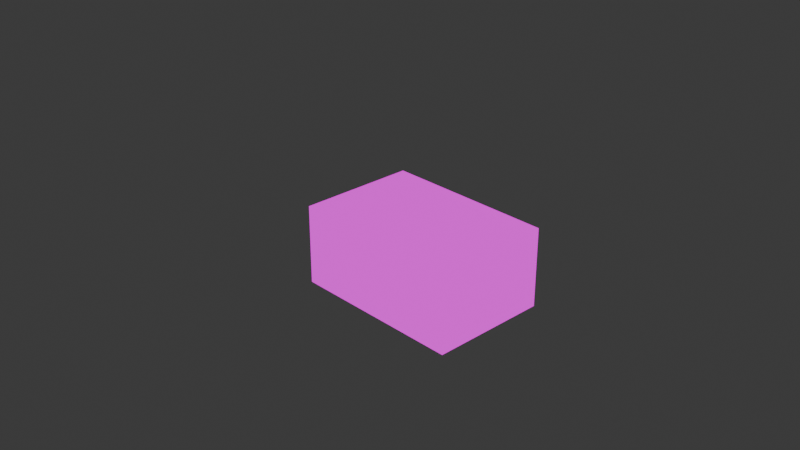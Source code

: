 # Source: official_box_nails.blend  (saved by Blender 4.4.32; exported with 4.5.12 LTS)
import bpy
from mathutils import Matrix  # noqa: F401  (used for matrix-valued properties, if any)

bpy.ops.wm.read_factory_settings(use_empty=True)
scene = bpy.context.scene
scene.name = 'Scene'

# ---- collections
col_collection = bpy.data.collections.new('Collection'); scene.collection.children.link(col_collection)

# ---- images (referenced by path relative to the original .blend; pixels are not part of the script)
import os
ASSET_DIR = os.environ.get("B2B_ASSET_DIR", "")  # directory of the original .blend (textures are referenced by path, not embedded)
HERE = os.path.dirname(os.path.abspath(__file__))  # packed textures are extracted next to this script under _unpacked/

def load_image(name, relpath, width, height, colorspace="sRGB"):
    """Load a texture the original file referenced (path relative to the .blend, or extracted next to this script)."""
    p = next((c for c in (os.path.join(HERE, relpath), os.path.join(ASSET_DIR, relpath)) if relpath and os.path.exists(c)), "")
    if p:
        img = bpy.data.images.load(p, check_existing=True)
        img.name = name
    else:  # same state as the original file: an image datablock whose file is absent (Cycles renders it pink)
        img = bpy.data.images.new(name, width, height)
        img.source = "FILE"
        img.filepath = "//" + (relpath or name)
    img.colorspace_settings.name = colorspace
    return img
img_boxofnails_png = load_image('BoxOfNails.png', 'assets/UVMaps/BoxOfNails.png', 1024, 1024, 'sRGB')

# ---- materials (node trees are filled in below, after node groups)
mat_material = bpy.data.materials.new('Material')
mat_material.alpha_threshold = 0.0
mat_material.roughness = 0.5
mat_material.line_color = (0.0, 0.0, 0.0, 1.0)

# ---- material node trees
mat_material.use_nodes = True; mat_material.node_tree.nodes.clear()
_N = mat_material.node_tree.nodes; _L = mat_material.node_tree.links
n0 = _N.new('ShaderNodeOutputMaterial'); n0.name = 'Material Output'; n0.location = (300, 300)
n1 = _N.new('ShaderNodeEmission'); n1.name = 'Emission'; n1.location = (10, 300)
n2 = _N.new('ShaderNodeTexImage'); n2.name = 'Image Texture'; n2.location = (-280, 280)
n2.image = img_boxofnails_png
_L.new(n1.outputs[0], n0.inputs[0])
_L.new(n2.outputs[0], n1.inputs[0])
n0.is_active_output = True

# ---- world
world_world = bpy.data.worlds.new('World'); scene.world = world_world
world_world.use_nodes = True; world_world.node_tree.nodes.clear()
_N = world_world.node_tree.nodes; _L = world_world.node_tree.links
n0 = _N.new('ShaderNodeOutputWorld'); n0.name = 'World Output'; n0.location = (300, 300)
n1 = _N.new('ShaderNodeBackground'); n1.name = 'Background'; n1.location = (10, 300)
n1.inputs[0].default_value = (0.05088, 0.05088, 0.05088, 1.0)
_L.new(n1.outputs[0], n0.inputs[0])
n0.is_active_output = True
world_world.color = (0.05088, 0.05088, 0.05088)
world_world.sun_shadow_jitter_overblur = 0.0

# ---- cameras
cam_camera = bpy.data.cameras.new('Camera')
cam_camera.clip_end = 100.0
cam_camera.ortho_scale = 7.314

# ---- lights
light_light = bpy.data.lights.new('Light', 'POINT')
light_light.energy = 1000.0
light_light.shadow_soft_size = 0.1

# ---- meshes
me_cube = bpy.data.meshes.new('Cube')
me_cube.from_pydata([(1.0, 1.0, -0.08663), (1.0, 1.0, -1.0), (1.0, -0.3667, -0.08663), (1.0, -0.3667, -1.0), (-1.0, 1.0, -0.08663), (-1.0, 1.0, -1.0), (-1.0, -0.3667, -0.08663), (-1.0, -0.3667, -1.0)], [], [(0, 4, 6, 2), (3, 2, 6, 7), (7, 6, 4, 5), (5, 1, 3, 7), (1, 0, 2, 3), (5, 4, 0, 1)])
_uv = me_cube.uv_layers.new(name='UVMap')
_uv.uv.foreach_set('vector', [0.01084, 0.009776, 0.9958, 0.008226, 0.9966, 0.6768, 0.007744, 0.6714, 0.6225, 0.8548, 0.9977, 0.8548, 0.9977, 0.9887, 0.6225, 0.9887, 0.6031, 0.8462, 1.005, 0.8462, 1.005, 0.9861, 0.6031, 0.9861, 0.125, 0.5, 0.375, 0.5, 0.375, 0.75, 0.125, 0.75, 0.647, 0.8565, 0.9682, 0.8565, 0.9682, 0.9644, 0.647, 0.9644, 0.6231, 0.8446, 0.9872, 0.8446, 0.9872, 0.9758, 0.6231, 0.9758])
me_cube.materials.append(mat_material)
me_cube.use_mirror_vertex_groups = False
me_cube.update()

# ---- objects
ob_boxnails = bpy.data.objects.new('BoxNails', me_cube)
ob_light = bpy.data.objects.new('Light', light_light)
ob_camera = bpy.data.objects.new('Camera', cam_camera)

# ---- transforms, parenting, visibility, modifiers, constraints
ob_boxnails.location = (0.0, 0.0, 1.01)
ob_boxnails.lock_rotations_4d = False
ob_boxnails.empty_display_type = 'ARROWS'
ob_boxnails.lineart.crease_threshold = 0.0
ob_light.location = (4.076, 1.005, 6.914)
ob_light.rotation_euler = (0.6503, 0.05522, 1.866)
ob_light.lock_rotations_4d = False
ob_light.empty_display_type = 'ARROWS'
ob_light.color = (0.0, 0.0, 0.0, 0.0)
ob_light.lineart.crease_threshold = 0.0
ob_camera.location = (7.359, -6.926, 5.968)
ob_camera.rotation_euler = (1.109, 0.0, 0.8149)
ob_camera.lock_rotations_4d = False
ob_camera.empty_display_type = 'ARROWS'
ob_camera.color = (0.0, 0.0, 0.0, 0.0)
ob_camera.display_type = 'WIRE'
ob_camera.lineart.crease_threshold = 0.0

# ---- collection membership
col_collection.objects.link(ob_boxnails)
col_collection.objects.link(ob_light)
col_collection.objects.link(ob_camera)

# ---- scene / render settings (as saved in the file)
scene.camera = ob_camera
scene.frame_start = 1; scene.frame_end = 250; scene.frame_set(1)
scene.render.engine = 'BLENDER_EEVEE_NEXT'
bpy.context.view_layer.update()
